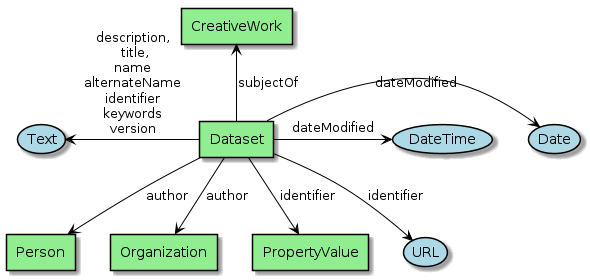

The diagram above was rendered by PlantUML. Its source (embedded in the PNG):
@startuml


skinparam usecase {
BackgroundColor LightBlue
BorderColor Black
  ArrowColor Black
  linetype Ortho
}

skinparam agent {
BackgroundColor LightGreen
BorderColor Black
ArrowColor Black
linetype Ortho
}

agent Dataset
agent Person
agent Organization
agent CreativeWork
agent PropertyValue



Dataset -left-> (Text) : "description,\n title,\nname\nalternateName\nidentifier\nkeywords\nversion"

Dataset --> Person : "author"

Dataset --> Organization : "author"

Dataset -right-> (Date) : "dateModified"
Dataset -right-> (DateTime) : "dateModified"

Dataset --> (URL) : "identifier"
Dataset --> PropertyValue : "identifier"

Dataset -up-> CreativeWork : "subjectOf"
@enduml